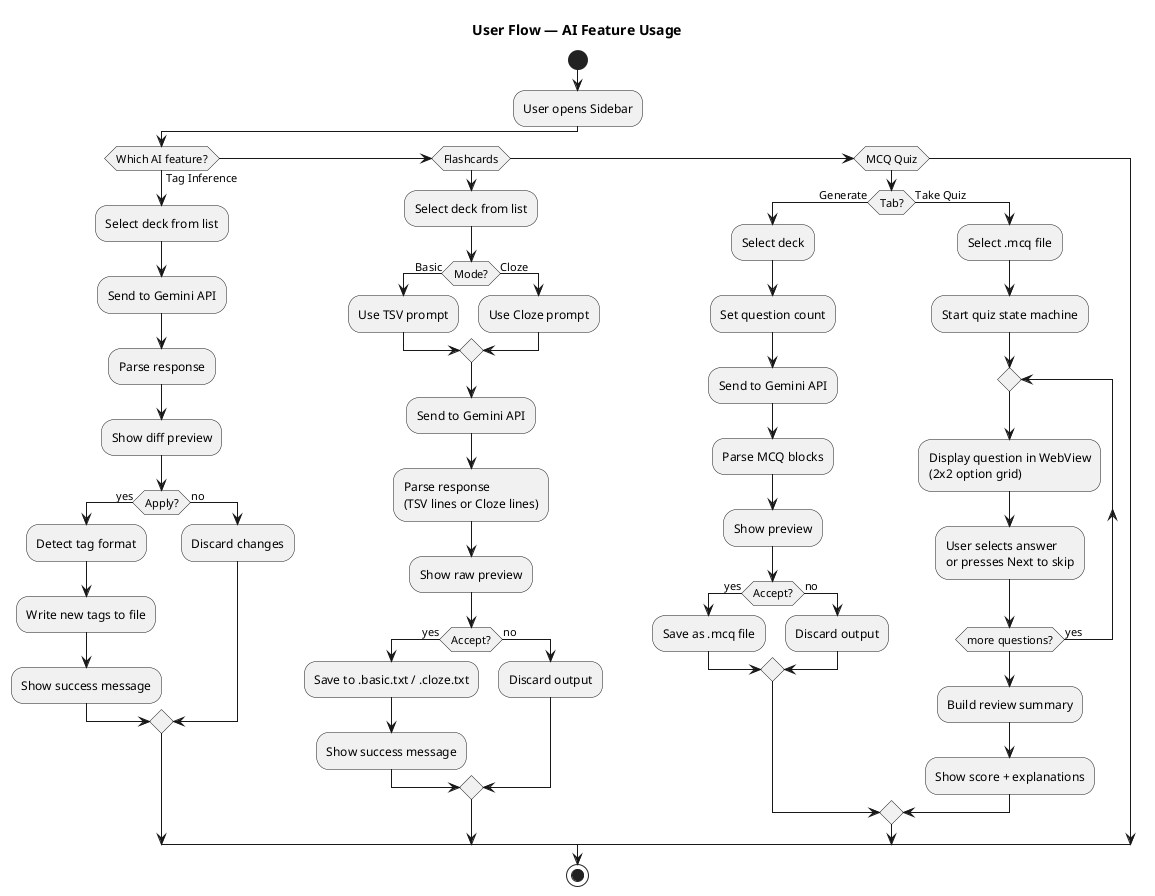

The diagram above was rendered by PlantUML. Its source (embedded in the PNG):
@startuml
title User Flow — AI Feature Usage
start

:User opens Sidebar;

if (Which AI feature?) then (Tag Inference)
  :Select deck from list;
  :Send to Gemini API;
  :Parse response;
  :Show diff preview;
  if (Apply?) then (yes)
    :Detect tag format;
    :Write new tags to file;
    :Show success message;
  else (no)
    :Discard changes;
  endif

elseif (Flashcards)
  :Select deck from list;
  if (Mode?) then (Basic)
    :Use TSV prompt;
  else (Cloze)
    :Use Cloze prompt;
  endif
  :Send to Gemini API;
  :Parse response\n(TSV lines or Cloze lines);
  :Show raw preview;
  if (Accept?) then (yes)
    :Save to .basic.txt / .cloze.txt;
    :Show success message;
  else (no)
    :Discard output;
  endif

elseif (MCQ Quiz)
  if (Tab?) then (Generate)
    :Select deck;
    :Set question count;
    :Send to Gemini API;
    :Parse MCQ blocks;
    :Show preview;
    if (Accept?) then (yes)
      :Save as .mcq file;
    else (no)
      :Discard output;
    endif
  else (Take Quiz)
    :Select .mcq file;
    :Start quiz state machine;
    repeat
      :Display question in WebView\n(2x2 option grid);
      :User selects answer\nor presses Next to skip;
    repeat while (more questions?) is (yes)
    :Build review summary;
    :Show score + explanations;
  endif

endif
stop
@enduml